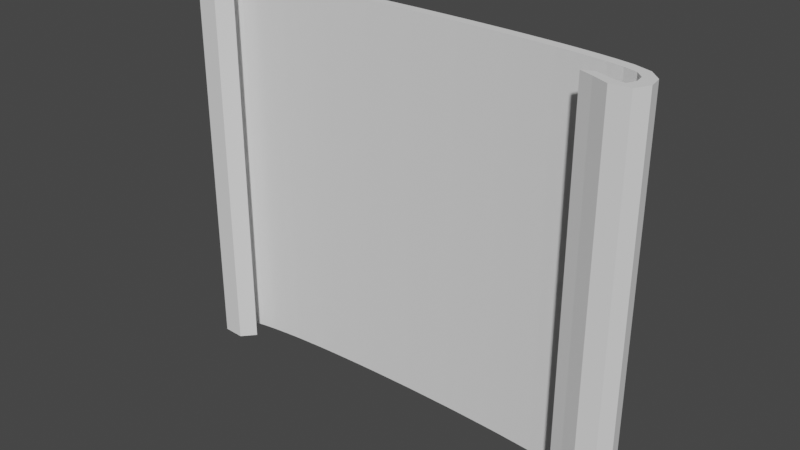 # Source: Blueprints.blend  (saved by Blender 2.81.16; exported with 4.5.12 LTS)
import bpy
from mathutils import Matrix  # noqa: F401  (used for matrix-valued properties, if any)

bpy.ops.wm.read_factory_settings(use_empty=True)
scene = bpy.context.scene
scene.name = 'Scene'

# ---- collections
col_collection = bpy.data.collections.new('Collection'); scene.collection.children.link(col_collection)

# ---- world
world_world = bpy.data.worlds.new('World'); scene.world = world_world
world_world.use_nodes = True; world_world.node_tree.nodes.clear()
_N = world_world.node_tree.nodes; _L = world_world.node_tree.links
n0 = _N.new('ShaderNodeOutputWorld'); n0.name = 'World Output'; n0.location = (300, 300)
n1 = _N.new('ShaderNodeBackground'); n1.name = 'Background'; n1.location = (10, 300)
n1.inputs[0].default_value = (0.05088, 0.05088, 0.05088, 1.0)
_L.new(n1.outputs[0], n0.inputs[0])
n0.is_active_output = True
world_world.color = (0.05088, 0.05088, 0.05088)
world_world.use_sun_shadow = False
world_world.sun_shadow_jitter_overblur = 0.0

# ---- meshes
me_cube_001 = bpy.data.meshes.new('Cube.001')
me_cube_001.from_pydata([(-0.1975, -0.01019, -0.2), (-0.1975, -0.01019, 0.2), (-0.1849, -0.01278, -0.2), (-0.1849, -0.01278, 0.2), (0.2171, -0.0183, -0.2), (0.2171, -0.0183, 0.2), (0.2057, -0.02311, -0.2), (0.2057, -0.02311, 0.2), (0.2368, -0.03583, -0.2), (0.2639, -0.01897, -0.2), (0.2492, 0.007516, -0.2), (0.2146, 0.01638, -0.2), (0.1802, 0.02048, -0.2), (0.1459, 0.02313, -0.2), (0.1116, 0.02506, -0.2), (0.0773, 0.02633, -0.2), (0.04298, 0.02706, -0.2), (0.008668, 0.0275, -0.2), (-0.02566, 0.0273, -0.2), (-0.05998, 0.02676, -0.2), (-0.09431, 0.02567, -0.2), (-0.1286, 0.02381, -0.2), (-0.163, 0.02107, -0.2), (-0.1975, 0.0165, -0.2), (-0.2312, 0.003592, -0.2), (-0.2197, -0.02546, -0.2), (-0.2197, -0.02546, 0.2), (-0.2312, 0.003592, 0.2), (-0.1975, 0.0165, 0.2), (-0.163, 0.02107, 0.2), (-0.1286, 0.02381, 0.2), (-0.09431, 0.02567, 0.2), (-0.05998, 0.02676, 0.2), (-0.02566, 0.0273, 0.2), (0.008668, 0.0275, 0.2), (0.04298, 0.02706, 0.2), (0.0773, 0.02633, 0.2), (0.1116, 0.02506, 0.2), (0.1459, 0.02313, 0.2), (0.1802, 0.02048, 0.2), (0.2146, 0.01638, 0.2), (0.2492, 0.007516, 0.2), (0.2639, -0.01897, 0.2), (0.2368, -0.03583, 0.2), (-0.2129, -0.01694, -0.2), (-0.2203, -0.001907, -0.2), (-0.194, 0.00687, -0.2), (-0.1612, 0.01117, -0.2), (-0.1275, 0.01385, -0.2), (-0.09359, 0.01568, -0.2), (-0.05955, 0.01677, -0.2), (-0.02548, 0.0173, -0.2), (0.008613, 0.0175, -0.2), (0.04271, 0.01707, -0.2), (0.07678, 0.01634, -0.2), (0.1108, 0.01508, -0.2), (0.1448, 0.01317, -0.2), (0.1785, 0.01057, -0.2), (0.2117, 0.006629, -0.2), (0.2415, -0.00052, -0.2), (0.2509, -0.01801, -0.2), (0.2424, -0.02679, -0.2), (0.2424, -0.02679, 0.2), (0.2509, -0.01801, 0.2), (0.2415, -0.00052, 0.2), (0.2117, 0.006629, 0.2), (0.1785, 0.01057, 0.2), (0.1448, 0.01317, 0.2), (0.1108, 0.01508, 0.2), (0.07678, 0.01634, 0.2), (0.04271, 0.01707, 0.2), (0.008613, 0.0175, 0.2), (-0.02548, 0.0173, 0.2), (-0.05955, 0.01677, 0.2), (-0.09359, 0.01568, 0.2), (-0.1275, 0.01385, 0.2), (-0.1612, 0.01117, 0.2), (-0.194, 0.00687, 0.2), (-0.2203, -0.001907, 0.2), (-0.2129, -0.01694, 0.2), (-0.1971, -0.02651, -0.2), (-0.2036, -0.01787, 0.2), (-0.1971, -0.02651, 0.2), (-0.2036, -0.01787, -0.2), (-0.2328, -0.01302, -0.2), (-0.2328, -0.01302, 0.2), (-0.2207, -0.009439, -0.2), (-0.2207, -0.009439, 0.2), (-0.2138, 0.01293, -0.2), (-0.2138, 0.01293, 0.2), (-0.2084, 0.00382, -0.2), (-0.2084, 0.00382, 0.2), (-0.1802, 0.01909, -0.2), (-0.1802, 0.01909, 0.2), (-0.1778, 0.009262, -0.2), (-0.1778, 0.009262, 0.2), (-0.1458, 0.02268, -0.2), (-0.1458, 0.02268, 0.2), (-0.1444, 0.01274, -0.2), (-0.1444, 0.01274, 0.2), (-0.1115, 0.02488, -0.2), (-0.1115, 0.02488, 0.2), (-0.1106, 0.0149, -0.2), (-0.1106, 0.0149, 0.2), (-0.07715, 0.02623, -0.2), (-0.07715, 0.02623, 0.2), (-0.07657, 0.01624, -0.2), (-0.07657, 0.01624, 0.2), (-0.04282, 0.02714, -0.2), (-0.04282, 0.02714, 0.2), (-0.04253, 0.01714, -0.2), (-0.04253, 0.01714, 0.2), (-0.008493, 0.02742, -0.2), (-0.008493, 0.02742, 0.2), (-0.008434, 0.01742, -0.2), (-0.008434, 0.01742, 0.2), (0.02583, 0.02732, -0.2), (0.02583, 0.02732, 0.2), (0.02566, 0.01732, -0.2), (0.02566, 0.01732, 0.2), (0.06014, 0.02681, -0.2), (0.06014, 0.02681, 0.2), (0.05975, 0.01682, -0.2), (0.05975, 0.01682, 0.2), (0.09445, 0.02571, -0.2), (0.09445, 0.02571, 0.2), (0.0938, 0.01572, -0.2), (0.0938, 0.01572, 0.2), (0.1288, 0.02421, -0.2), (0.1288, 0.02421, 0.2), (0.1278, 0.01423, -0.2), (0.1278, 0.01423, 0.2), (0.163, 0.022, -0.2), (0.163, 0.022, 0.2), (0.1617, 0.01205, -0.2), (0.1617, 0.01205, 0.2), (0.1973, 0.01867, -0.2), (0.1973, 0.01867, 0.2), (0.1952, 0.008798, -0.2), (0.1952, 0.008798, 0.2), (0.2319, 0.01329, -0.2), (0.2319, 0.01329, 0.2), (0.2277, 0.003832, -0.2), (0.2277, 0.003832, 0.2), (0.2612, -0.004084, -0.2), (0.2612, -0.004084, 0.2), (0.2492, -0.007972, -0.2), (0.2492, -0.007972, 0.2), (0.2562, -0.03359, -0.2), (0.2562, -0.03359, 0.2), (0.2469, -0.02658, -0.2), (0.2469, -0.02658, 0.2), (0.2199, -0.02844, 0.2), (0.2313, -0.02363, -0.2), (0.2199, -0.02844, -0.2), (0.2313, -0.02363, 0.2)], [], [(0, 1, 3, 2), (154, 152, 7, 6), (6, 7, 5, 4), (83, 81, 1, 0), (154, 6, 4, 153), (82, 3, 1, 81), (152, 43, 62, 155), (149, 42, 63, 151), (145, 41, 64, 147), (141, 40, 65, 143), (137, 39, 66, 139), (133, 38, 67, 135), (129, 37, 68, 131), (125, 36, 69, 127), (121, 35, 70, 123), (117, 34, 71, 119), (113, 33, 72, 115), (109, 32, 73, 111), (105, 31, 74, 107), (101, 30, 75, 103), (97, 29, 76, 99), (93, 28, 77, 95), (89, 27, 78, 91), (85, 26, 79, 87), (80, 25, 44, 83), (84, 24, 45, 86), (88, 23, 46, 90), (92, 22, 47, 94), (96, 21, 48, 98), (100, 20, 49, 102), (104, 19, 50, 106), (108, 18, 51, 110), (112, 17, 52, 114), (116, 16, 53, 118), (120, 15, 54, 122), (124, 14, 55, 126), (128, 13, 56, 130), (132, 12, 57, 134), (136, 11, 58, 138), (140, 10, 59, 142), (144, 9, 60, 146), (148, 8, 61, 150), (153, 155, 62, 61), (150, 151, 63, 60), (146, 147, 64, 59), (142, 143, 65, 58), (138, 139, 66, 57), (134, 135, 67, 56), (130, 131, 68, 55), (126, 127, 69, 54), (122, 123, 70, 53), (118, 119, 71, 52), (114, 115, 72, 51), (110, 111, 73, 50), (106, 107, 74, 49), (102, 103, 75, 48), (98, 99, 76, 47), (94, 95, 77, 46), (90, 91, 78, 45), (86, 87, 79, 44), (80, 82, 26, 25), (84, 85, 27, 24), (88, 89, 28, 23), (92, 93, 29, 22), (96, 97, 30, 21), (100, 101, 31, 20), (104, 105, 32, 19), (108, 109, 33, 18), (112, 113, 34, 17), (116, 117, 35, 16), (120, 121, 36, 15), (124, 125, 37, 14), (128, 129, 38, 13), (132, 133, 39, 12), (136, 137, 40, 11), (140, 141, 41, 10), (144, 145, 42, 9), (148, 149, 43, 8), (2, 3, 82, 80), (2, 80, 83, 0), (26, 82, 81, 79), (44, 79, 81, 83), (25, 26, 85, 84), (45, 78, 87, 86), (25, 84, 86, 44), (27, 85, 87, 78), (24, 27, 89, 88), (46, 77, 91, 90), (24, 88, 90, 45), (28, 89, 91, 77), (23, 28, 93, 92), (47, 76, 95, 94), (23, 92, 94, 46), (29, 93, 95, 76), (22, 29, 97, 96), (48, 75, 99, 98), (22, 96, 98, 47), (30, 97, 99, 75), (21, 30, 101, 100), (49, 74, 103, 102), (21, 100, 102, 48), (31, 101, 103, 74), (20, 31, 105, 104), (50, 73, 107, 106), (20, 104, 106, 49), (32, 105, 107, 73), (19, 32, 109, 108), (51, 72, 111, 110), (19, 108, 110, 50), (33, 109, 111, 72), (18, 33, 113, 112), (52, 71, 115, 114), (18, 112, 114, 51), (34, 113, 115, 71), (17, 34, 117, 116), (53, 70, 119, 118), (17, 116, 118, 52), (35, 117, 119, 70), (16, 35, 121, 120), (54, 69, 123, 122), (16, 120, 122, 53), (36, 121, 123, 69), (15, 36, 125, 124), (55, 68, 127, 126), (15, 124, 126, 54), (37, 125, 127, 68), (14, 37, 129, 128), (56, 67, 131, 130), (14, 128, 130, 55), (38, 129, 131, 67), (13, 38, 133, 132), (57, 66, 135, 134), (13, 132, 134, 56), (39, 133, 135, 66), (12, 39, 137, 136), (58, 65, 139, 138), (12, 136, 138, 57), (40, 137, 139, 65), (11, 40, 141, 140), (59, 64, 143, 142), (11, 140, 142, 58), (41, 141, 143, 64), (10, 41, 145, 144), (60, 63, 147, 146), (10, 144, 146, 59), (42, 145, 147, 63), (9, 42, 149, 148), (61, 62, 151, 150), (9, 148, 150, 60), (43, 149, 151, 62), (4, 5, 155, 153), (7, 152, 155, 5), (8, 154, 153, 61), (8, 43, 152, 154)])
_uv = me_cube_001.uv_layers.new(name='UVMap')
_uv.uv.foreach_set('vector', [0.5, 0.5, 0.5, 0.5, 0.5, 0.5, 0.5, 0.5, 0.5, 0.5, 0.5, 0.5, 0.5, 0.5, 0.5, 0.5, 0.5, 0.5, 0.5, 0.5, 0.5, 0.5, 0.5, 0.5, 0.5, 0.5, 0.5, 0.5, 0.5, 0.5, 0.5, 0.5, 0.5, 0.5, 0.5, 0.5, 0.5, 0.5, 0.5, 0.5, 0.5, 0.5, 0.5, 0.5, 0.5, 0.5, 0.5, 0.5, 0.5, 0.5, 0.5, 0.5, 0.5, 0.5, 0.5, 0.5, 0.5, 0.5, 0.5, 0.5, 0.5, 0.5, 0.5, 0.5, 0.5, 0.5, 0.5, 0.5, 0.5, 0.5, 0.5, 0.5, 0.5, 0.5, 0.5, 0.5, 0.5, 0.5, 0.5, 0.5, 0.5, 0.5, 0.5, 0.5, 0.5, 0.5, 0.5, 0.5, 0.5, 0.5, 0.5, 0.5, 0.5, 0.5, 0.5, 0.5, 0.5, 0.5, 0.5, 0.5, 0.5, 0.5, 0.5, 0.5, 0.5, 0.5, 0.5, 0.5, 0.5, 0.5, 0.5, 0.5, 0.5, 0.5, 0.5, 0.5, 0.5, 0.5, 0.5, 0.5, 0.5, 0.5, 0.5, 0.5, 0.5, 0.5, 0.5, 0.5, 0.5, 0.5, 0.5, 0.5, 0.5, 0.5, 0.5, 0.5, 0.5, 0.5, 0.5, 0.5, 0.5, 0.5, 0.5, 0.5, 0.5, 0.5, 0.5, 0.5, 0.5, 0.5, 0.5, 0.5, 0.5, 0.5, 0.5, 0.5, 0.5, 0.5, 0.5, 0.5, 0.5, 0.5, 0.5, 0.5, 0.5, 0.5, 0.5, 0.5, 0.5, 0.5, 0.5, 0.5, 0.5, 0.5, 0.5, 0.5, 0.5, 0.5, 0.5, 0.5, 0.5, 0.5, 0.5, 0.5, 0.5, 0.5, 0.5, 0.5, 0.5, 0.5, 0.5, 0.5, 0.5, 0.5, 0.5, 0.5, 0.5, 0.5, 0.5, 0.5, 0.5, 0.5, 0.5, 0.5, 0.5, 0.5, 0.5, 0.5, 0.5, 0.5, 0.5, 0.5, 0.5, 0.5, 0.5, 0.5, 0.5, 0.5, 0.5, 0.5, 0.5, 0.5, 0.5, 0.5, 0.5, 0.5, 0.5, 0.5, 0.5, 0.5, 0.5, 0.5, 0.5, 0.5, 0.5, 0.5, 0.5, 0.5, 0.5, 0.5, 0.5, 0.5, 0.5, 0.5, 0.5, 0.5, 0.5, 0.5, 0.5, 0.5, 0.5, 0.5, 0.5, 0.5, 0.5, 0.5, 0.5, 0.5, 0.5, 0.5, 0.5, 0.5, 0.5, 0.5, 0.5, 0.5, 0.5, 0.5, 0.5, 0.5, 0.5, 0.5, 0.5, 0.5, 0.5, 0.5, 0.5, 0.5, 0.5, 0.5, 0.5, 0.5, 0.5, 0.5, 0.5, 0.5, 0.5, 0.5, 0.5, 0.5, 0.5, 0.5, 0.5, 0.5, 0.5, 0.5, 0.5, 0.5, 0.5, 0.5, 0.5, 0.5, 0.5, 0.5, 0.5, 0.5, 0.5, 0.5, 0.5, 0.5, 0.5, 0.5, 0.5, 0.5, 0.5, 0.5, 0.5, 0.5, 0.5, 0.5, 0.5, 0.5, 0.5, 0.5, 0.5, 0.5, 0.5, 0.5, 0.5, 0.5, 0.5, 0.5, 0.5, 0.5, 0.5, 0.5, 0.5, 0.5, 0.5, 0.5, 0.5, 0.5, 0.5, 0.5, 0.5, 0.5, 0.5, 0.5, 0.5, 0.5, 0.5, 0.5, 0.5, 0.5, 0.5, 0.5, 0.5, 0.5, 0.5, 0.5, 0.5, 0.5, 0.5, 0.5, 0.5, 0.5, 0.5, 0.5, 0.9122, 0.001686, 0.9123, 1.001, 0.8748, 1.001, 0.8748, 0.001686, 0.8373, 0.001686, 0.8373, 1.001, 0.7998, 1.001, 0.7998, 0.001687, 0.7623, 0.001687, 0.7623, 1.001, 0.7249, 1.001, 0.7249, 0.001687, 0.6874, 0.001687, 0.6874, 1.001, 0.6499, 1.001, 0.6499, 0.001687, 0.6124, 0.001687, 0.6124, 1.001, 0.575, 1.001, 0.575, 0.001687, 0.5375, 0.001687, 0.5375, 1.001, 0.5, 1.001, 0.5, 0.001687, 0.4625, 0.001687, 0.4625, 1.001, 0.425, 1.001, 0.425, 0.001687, 0.3876, 0.001687, 0.3876, 1.001, 0.3501, 1.001, 0.3501, 0.001687, 0.3126, 0.001687, 0.3126, 1.001, 0.2751, 1.001, 0.2751, 0.001687, 0.2377, 0.001687, 0.2377, 1.001, 0.2002, 1.001, 0.2002, 0.001686, 0.1627, 0.001686, 0.1627, 1.001, 0.1252, 1.001, 0.1252, 0.001686, 0.08776, 0.001686, 0.08775, 1.001, 0.05027, 1.001, 0.05028, 0.001686, 0.5, 0.5, 0.5, 0.5, 0.5, 0.5, 0.5, 0.5, 0.5, 0.5, 0.5, 0.5, 0.5, 0.5, 0.5, 0.5, 0.5, 0.5, 0.5, 0.5, 0.5, 0.5, 0.5, 0.5, 0.5, 0.5, 0.5, 0.5, 0.5, 0.5, 0.5, 0.5, 0.5, 0.5, 0.5, 0.5, 0.5, 0.5, 0.5, 0.5, 0.5, 0.5, 0.5, 0.5, 0.5, 0.5, 0.5, 0.5, 0.5, 0.5, 0.5, 0.5, 0.5, 0.5, 0.5, 0.5, 0.5, 0.5, 0.5, 0.5, 0.5, 0.5, 0.5, 0.5, 0.5, 0.5, 0.5, 0.5, 0.5, 0.5, 0.5, 0.5, 0.5, 0.5, 0.5, 0.5, 0.5, 0.5, 0.5, 0.5, 0.5, 0.5, 0.5, 0.5, 0.5, 0.5, 0.5, 0.5, 0.5, 0.5, 0.5, 0.5, 0.5, 0.5, 0.5, 0.5, 0.5, 0.5, 0.5, 0.5, 0.5, 0.5, 0.5, 0.5, 0.5, 0.5, 0.5, 0.5, 0.5, 0.5, 0.5, 0.5, 0.5, 0.5, 0.5, 0.5, 0.5, 0.5, 0.5, 0.5, 0.5, 0.5, 0.5, 0.5, 0.5, 0.5, 0.5, 0.5, 0.5, 0.5, 0.5, 0.5, 0.5, 0.5, 0.5, 0.5, 0.5, 0.5, 0.5, 0.5, 0.5, 0.5, 0.5, 0.5, 0.5, 0.5, 0.5, 0.5, 0.5, 0.5, 0.5, 0.5, 0.5, 0.5, 0.5, 0.5, 0.5, 0.5, 0.5, 0.5, 0.5, 0.5, 0.5, 0.5, 0.5, 0.5, 0.5, 0.5, 0.5, 0.5, 0.5, 0.5, 0.5, 0.5, 0.5, 0.5, 0.5, 0.5, 0.5, 0.5, 0.5, 0.5, 0.5, 0.5, 0.5, 0.5, 0.5, 0.5, 0.5, 0.5, 0.5, 0.5, 0.5, 0.5, 0.5, 0.5, 0.5, 0.5, 0.5, 0.5, 0.5, 0.5, 0.5, 0.5, 0.5, 0.5, 0.5, 0.5, 0.5, 0.5, 0.5, 0.5, 0.5, 0.5, 0.5, 0.5, 0.5, 0.5, 0.5, 0.5, 0.5, 0.5, 0.5, 0.5, 0.5, 0.5, 0.5, 0.5, 0.5, 0.5, 0.5, 0.5, 0.5, 0.5, 0.5, 0.5, 0.5, 0.5, 0.5, 0.5, 0.5, 0.5, 0.5, 0.5, 0.5, 0.5, 0.5, 0.5, 0.5, 0.5, 0.5, 0.5, 0.5, 0.5, 0.5, 0.5, 0.5, 0.5, 0.5, 0.5, 0.5, 0.5, 0.5, 0.5, 0.1252, 0.001686, 0.1252, 1.001, 0.08775, 1.001, 0.08776, 0.001686, 0.5, 0.5, 0.5, 0.5, 0.5, 0.5, 0.5, 0.5, 0.5, 0.5, 0.5, 0.5, 0.5, 0.5, 0.5, 0.5, 0.5, 0.5, 0.5, 0.5, 0.5, 0.5, 0.5, 0.5, 0.2002, 0.001686, 0.2002, 1.001, 0.1627, 1.001, 0.1627, 0.001686, 0.5, 0.5, 0.5, 0.5, 0.5, 0.5, 0.5, 0.5, 0.5, 0.5, 0.5, 0.5, 0.5, 0.5, 0.5, 0.5, 0.5, 0.5, 0.5, 0.5, 0.5, 0.5, 0.5, 0.5, 0.2751, 0.001687, 0.2751, 1.001, 0.2377, 1.001, 0.2377, 0.001687, 0.5, 0.5, 0.5, 0.5, 0.5, 0.5, 0.5, 0.5, 0.5, 0.5, 0.5, 0.5, 0.5, 0.5, 0.5, 0.5, 0.5, 0.5, 0.5, 0.5, 0.5, 0.5, 0.5, 0.5, 0.3501, 0.001687, 0.3501, 1.001, 0.3126, 1.001, 0.3126, 0.001687, 0.5, 0.5, 0.5, 0.5, 0.5, 0.5, 0.5, 0.5, 0.5, 0.5, 0.5, 0.5, 0.5, 0.5, 0.5, 0.5, 0.5, 0.5, 0.5, 0.5, 0.5, 0.5, 0.5, 0.5, 0.425, 0.001687, 0.425, 1.001, 0.3876, 1.001, 0.3876, 0.001687, 0.5, 0.5, 0.5, 0.5, 0.5, 0.5, 0.5, 0.5, 0.5, 0.5, 0.5, 0.5, 0.5, 0.5, 0.5, 0.5, 0.5, 0.5, 0.5, 0.5, 0.5, 0.5, 0.5, 0.5, 0.5, 0.001687, 0.5, 1.001, 0.4625, 1.001, 0.4625, 0.001687, 0.5, 0.5, 0.5, 0.5, 0.5, 0.5, 0.5, 0.5, 0.5, 0.5, 0.5, 0.5, 0.5, 0.5, 0.5, 0.5, 0.5, 0.5, 0.5, 0.5, 0.5, 0.5, 0.5, 0.5, 0.575, 0.001687, 0.575, 1.001, 0.5375, 1.001, 0.5375, 0.001687, 0.5, 0.5, 0.5, 0.5, 0.5, 0.5, 0.5, 0.5, 0.5, 0.5, 0.5, 0.5, 0.5, 0.5, 0.5, 0.5, 0.5, 0.5, 0.5, 0.5, 0.5, 0.5, 0.5, 0.5, 0.6499, 0.001687, 0.6499, 1.001, 0.6124, 1.001, 0.6124, 0.001687, 0.5, 0.5, 0.5, 0.5, 0.5, 0.5, 0.5, 0.5, 0.5, 0.5, 0.5, 0.5, 0.5, 0.5, 0.5, 0.5, 0.5, 0.5, 0.5, 0.5, 0.5, 0.5, 0.5, 0.5, 0.7249, 0.001687, 0.7249, 1.001, 0.6874, 1.001, 0.6874, 0.001687, 0.5, 0.5, 0.5, 0.5, 0.5, 0.5, 0.5, 0.5, 0.5, 0.5, 0.5, 0.5, 0.5, 0.5, 0.5, 0.5, 0.5, 0.5, 0.5, 0.5, 0.5, 0.5, 0.5, 0.5, 0.7998, 0.001687, 0.7998, 1.001, 0.7623, 1.001, 0.7623, 0.001687, 0.5, 0.5, 0.5, 0.5, 0.5, 0.5, 0.5, 0.5, 0.5, 0.5, 0.5, 0.5, 0.5, 0.5, 0.5, 0.5, 0.5, 0.5, 0.5, 0.5, 0.5, 0.5, 0.5, 0.5, 0.8748, 0.001686, 0.8748, 1.001, 0.8373, 1.001, 0.8373, 0.001686, 0.5, 0.5, 0.5, 0.5, 0.5, 0.5, 0.5, 0.5, 0.5, 0.5, 0.5, 0.5, 0.5, 0.5, 0.5, 0.5, 0.5, 0.5, 0.5, 0.5, 0.5, 0.5, 0.5, 0.5, 0.9497, 0.001686, 0.9497, 1.001, 0.9123, 1.001, 0.9122, 0.001686, 0.5, 0.5, 0.5, 0.5, 0.5, 0.5, 0.5, 0.5, 0.5, 0.5, 0.5, 0.5, 0.5, 0.5, 0.5, 0.5, 0.5, 0.5, 0.5, 0.5, 0.5, 0.5, 0.5, 0.5, 0.5, 0.5, 0.5, 0.5, 0.5, 0.5, 0.5, 0.5, 0.5, 0.5, 0.5, 0.5, 0.5, 0.5, 0.5, 0.5, 0.5, 0.5, 0.5, 0.5, 0.5, 0.5, 0.5, 0.5, 0.5, 0.5, 0.5, 0.5, 0.5, 0.5, 0.5, 0.5, 0.5, 0.5, 0.5, 0.5, 0.5, 0.5, 0.5, 0.5, 0.5, 0.5, 0.5, 0.5, 0.5, 0.5, 0.5, 0.5, 0.5, 0.5, 0.5, 0.5, 0.5, 0.5, 0.5, 0.5, 0.5, 0.5, 0.5, 0.5, 0.5, 0.5, 0.5, 0.5, 0.5, 0.5, 0.5, 0.5, 0.5, 0.5, 0.5, 0.5, 0.5, 0.5, 0.5, 0.5, 0.5, 0.5, 0.5, 0.5, 0.5, 0.5, 0.5, 0.5, 0.5, 0.5, 0.5, 0.5, 0.5, 0.5, 0.5, 0.5, 0.5, 0.5, 0.5, 0.5, 0.5, 0.5, 0.5, 0.5, 0.5, 0.5, 0.5, 0.5, 0.5, 0.5, 0.5, 0.5, 0.5, 0.5, 0.5, 0.5, 0.5, 0.5, 0.5, 0.5, 0.5, 0.5, 0.5, 0.5])
me_cube_001.use_remesh_fix_poles = True
me_cube_001.use_remesh_preserve_attributes = False
me_cube_001.use_mirror_vertex_groups = False
me_cube_001.update()

# ---- objects
ob_paper = bpy.data.objects.new('Paper', me_cube_001)

# ---- transforms, parenting, visibility, modifiers, constraints
ob_paper.location = (0.0, 0.0, 0.0)
ob_paper.lineart.crease_threshold = 0.0

# ---- collection membership
col_collection.objects.link(ob_paper)

# ---- scene / render settings (as saved in the file)
scene.frame_start = 1; scene.frame_end = 250; scene.frame_set(1)
scene.render.engine = 'BLENDER_EEVEE_NEXT'
scene.cycles.use_denoising = False
scene.cycles.samples = 128
scene.cycles.sampling_pattern = 'TABULATED_SOBOL'
scene.cycles.use_adaptive_sampling = False
scene.cycles.use_light_tree = False
scene.view_settings.view_transform = 'Filmic'
bpy.context.view_layer.update()

# ---- added for rendering (the .blend has no active camera and no usable light): camera, sun
cam_auto = bpy.data.cameras.new('AutoCamera')
cam_auto.lens = 50.0
cam_auto.sensor_width = 36.0
cam_auto.clip_end = 1000.0
ob_auto_camera = bpy.data.objects.new('AutoCamera', cam_auto)
scene.collection.objects.link(ob_auto_camera)
ob_auto_camera.location = (0.608459, -0.715678, 0.474343)
ob_auto_camera.rotation_euler = (1.09748, -7.21219e-08, 0.694738)
scene.camera = ob_auto_camera
light_auto_sun = bpy.data.lights.new('AutoSun', 'SUN')
light_auto_sun.energy = 3.0
light_auto_sun.angle = 0.0523599
ob_auto_sun = bpy.data.objects.new('AutoSun', light_auto_sun)
scene.collection.objects.link(ob_auto_sun)
ob_auto_sun.rotation_euler = (0.872665, 0.174533, 0.523599)
bpy.context.view_layer.update()
